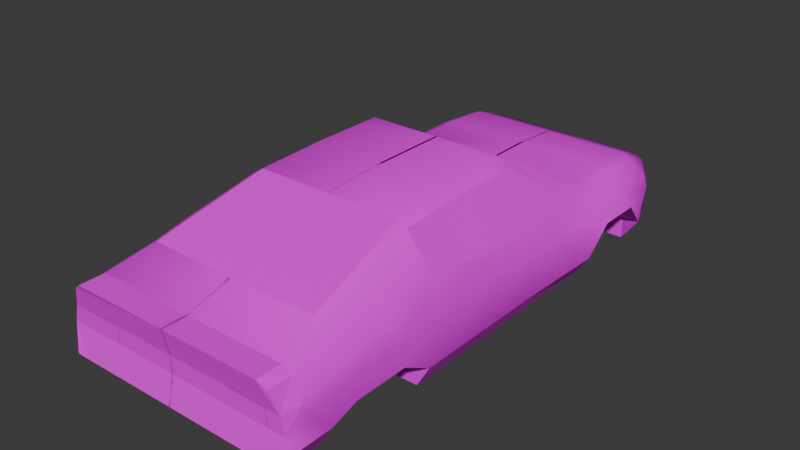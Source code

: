 # Source: car_2_body_model.blend  (saved by Blender 5.1.30; exported with 4.5.12 LTS)
import bpy
from mathutils import Matrix  # noqa: F401  (used for matrix-valued properties, if any)

bpy.ops.wm.read_factory_settings(use_empty=True)
scene = bpy.context.scene
scene.name = 'Scene'

# ---- collections
col_collection = bpy.data.collections.new('Collection'); scene.collection.children.link(col_collection)

# ---- images (referenced by path relative to the original .blend; pixels are not part of the script)
import os
ASSET_DIR = os.environ.get("B2B_ASSET_DIR", "")  # directory of the original .blend (textures are referenced by path, not embedded)
HERE = os.path.dirname(os.path.abspath(__file__))  # packed textures are extracted next to this script under _unpacked/

def load_image(name, relpath, width, height, colorspace="sRGB"):
    """Load a texture the original file referenced (path relative to the .blend, or extracted next to this script)."""
    p = next((c for c in (os.path.join(HERE, relpath), os.path.join(ASSET_DIR, relpath)) if relpath and os.path.exists(c)), "")
    if p:
        img = bpy.data.images.load(p, check_existing=True)
        img.name = name
    else:  # same state as the original file: an image datablock whose file is absent (Cycles renders it pink)
        img = bpy.data.images.new(name, width, height)
        img.source = "FILE"
        img.filepath = "//" + (relpath or name)
    img.colorspace_settings.name = colorspace
    return img
img_piskel_png = load_image('piskel.png', 'piskel.png', 1024, 1024, 'sRGB')

# ---- materials (node trees are filled in below, after node groups)
mat_material = bpy.data.materials.new('Material')
mat_material.alpha_threshold = 0.0
mat_material.use_backface_culling_lightprobe_volume = False
mat_material.roughness = 0.5
mat_material.line_color = (0.0, 0.0, 0.0, 1.0)

# ---- material node trees
mat_material.use_nodes = True; mat_material.node_tree.nodes.clear()
_N = mat_material.node_tree.nodes; _L = mat_material.node_tree.links
n0 = _N.new('ShaderNodeOutputMaterial'); n0.name = 'Material Output'; n0.location = (200, 100)
n1 = _N.new('ShaderNodeBsdfPrincipled'); n1.name = 'Principled BSDF'; n1.location = (-200, 100)
n2 = _N.new('ShaderNodeTexImage'); n2.name = 'Image Texture'; n2.location = (-481, 76)
n2.image = img_piskel_png
_L.new(n1.outputs[0], n0.inputs[0])
_L.new(n2.outputs[0], n1.inputs[0])
n0.is_active_output = True

# ---- world
world_world = bpy.data.worlds.new('World'); scene.world = world_world
world_world.use_nodes = True; world_world.node_tree.nodes.clear()
_N = world_world.node_tree.nodes; _L = world_world.node_tree.links
n0 = _N.new('ShaderNodeOutputWorld'); n0.name = 'World Output'; n0.location = (200, 100)
n1 = _N.new('ShaderNodeBackground'); n1.name = 'Background'; n1.location = (-200, 100)
n1.inputs[0].default_value = (0.05088, 0.05088, 0.05088, 1.0)
_L.new(n1.outputs[0], n0.inputs[0])
n0.is_active_output = True
world_world.color = (0.05088, 0.05088, 0.05088)
world_world.sun_shadow_jitter_overblur = 0.0

# ---- meshes
me_cube = bpy.data.meshes.new('Cube')
me_cube.from_pydata([(0.9483, 1.799, 0.08156), (0.8887, -1.733, 0.08021), (-0.008209, 1.795, 0.07342), (-0.008211, -1.772, 0.4885), (-0.008211, -1.725, 0.06735), (-0.008209, 1.795, 0.625), (1.05, -1.426, 0.122), (1.074, -1.272, 0.3271), (1.074, -0.9799, 0.3271), (1.05, -0.8176, 0.102), (1.0, -0.1785, 0.07342), (1.0, 0.1835, 0.07342), (1.0, 0.704, 0.07342), (1.0, 0.9074, 0.2064), (1.0, 1.269, 0.2064), (0.9483, 1.406, 0.08156), (-0.008209, 1.631, 0.626), (-0.008209, 1.343, 0.7279), (-0.00821, 0.624, 0.9791), (-0.00821, 0.1835, 1.005), (-0.00821, -0.1785, 1.005), (-0.00821, -0.3265, 1.005), (-0.00821, -0.8834, 0.5984), (-0.00821, -1.264, 0.5984), (-0.008211, -1.572, 0.574), (0.8911, -0.8448, -0.1025), (0.8911, -0.1785, -0.1025), (0.8911, 0.1835, -0.1025), (0.8911, 0.704, -0.1025), (1.0, 1.756, 0.2876), (0.8566, -1.734, 0.2006), (-0.008209, 1.756, 0.2876), (-0.008211, -1.757, 0.1779), (1.0, 1.631, 0.3359), (1.0, 1.269, 0.4024), (1.0, 0.9074, 0.4024), (0.9944, 0.5433, 0.399), (0.9944, 0.1813, 0.399), (0.9944, -0.1806, 0.399), (0.9944, -0.5426, 0.399), (1.0, -0.9024, 0.4024), (1.0, -1.264, 0.4024), (1.0, -1.572, 0.3459), (0.966, 1.756, 0.4196), (0.8461, -1.76, 0.3989), (-0.008209, 1.756, 0.4196), (-0.008211, -1.779, 0.4575), (0.9873, 1.625, 0.4199), (0.9761, 1.339, 0.4885), (0.9334, 0.9614, 0.5476), (0.9199, 0.6223, 0.7022), (0.9159, 0.1789, 0.5751), (0.9159, -0.183, 0.575), (0.8903, -0.6648, 0.5699), (0.9452, -0.8504, 0.4697), (0.9625, -1.271, 0.4612), (0.9625, -1.578, 0.4198), (0.8324, 1.795, 0.625), (0.9025, 1.779, 0.5764), (0.8037, -1.763, 0.4646), (0.702, -1.771, 0.4869), (0.7118, 0.6202, 0.9339), (0.6347, 0.6233, 0.9791), (0.784, 1.062, 0.7871), (0.7059, 1.079, 0.8256), (0.8152, 1.31, 0.6998), (0.7398, 1.338, 0.7344), (0.9066, 1.63, 0.579), (0.8324, 1.631, 0.626), (0.6226, 0.1835, 1.005), (0.6997, 0.1829, 0.9586), (0.7001, -0.1791, 0.958), (0.6227, -0.1785, 1.005), (0.7007, -0.3272, 0.957), (0.6227, -0.3265, 1.005), (0.7398, -0.8834, 0.5984), (0.8239, -0.8729, 0.5714), (0.7399, -1.264, 0.5984), (0.8245, -1.266, 0.5709), (0.821, -1.573, 0.542), (0.7399, -1.572, 0.574), (0.4504, -1.725, 0.06735), (0.7717, -1.725, 0.06735), (0.8635, 1.795, 0.07342), (0.5292, 1.795, 0.07342), (0.5292, 1.756, 0.2876), (0.8635, 1.756, 0.2876), (0.5125, 1.756, 0.4196), (0.8345, 1.756, 0.4196), (-0.00821, -0.1785, 0.07342), (-0.00821, -0.1785, -0.1025), (0.952, -0.1847, 0.5213), (0.7694, -0.1785, -0.1025), (0.4715, -0.1785, -0.1025), (-0.008211, -1.732, 0.383), (-0.008211, -1.72, 0.2124), (0.3778, -1.717, 0.2142), (0.3743, -1.728, 0.3902), (0.7305, -1.734, 0.2373), (0.4739, -1.746, 0.2338), (0.7323, -1.755, 0.4114), (0.4796, -1.767, 0.4088), (0.7651, -1.732, 0.1909), (0.4176, -1.757, 0.1866), (0.7682, -1.768, 0.4462), (0.4098, -1.778, 0.4542)], [(93, 90), (92, 93), (89, 90), (91, 38), (71, 91), (26, 92)], [(10, 9, 25, 26), (11, 10, 26, 27), (12, 11, 27, 28), (7, 41, 42, 6), (8, 40, 41, 7), (9, 39, 40, 8), (10, 38, 39, 9), (11, 37, 38, 10), (12, 36, 37, 11), (13, 35, 36, 12), (14, 34, 35, 13), (15, 33, 34, 14), (0, 29, 33, 15), (81, 103, 32, 4), (83, 86, 29, 0), (6, 42, 30, 1), (41, 55, 56, 42), (40, 54, 55, 41), (39, 53, 54, 40), (38, 52, 53, 39), (37, 51, 52, 38), (36, 50, 51, 37), (35, 49, 50, 36), (34, 48, 49, 35), (33, 47, 48, 34), (29, 43, 47, 33), (32, 103, 96, 95), (86, 88, 43, 29), (42, 56, 44, 30), (62, 69, 70, 61), (64, 62, 61, 63), (66, 64, 63, 65), (74, 75, 76, 73), (68, 66, 65, 67), (80, 60, 59, 79), (72, 74, 73, 71), (57, 68, 67, 58), (69, 72, 71, 70), (75, 77, 78, 76), (77, 80, 79, 78), (45, 5, 57, 58, 43, 88, 87), (57, 5, 16, 68), (43, 58, 67, 47), (80, 24, 3, 60), (44, 59, 60, 3, 46, 105, 104), (56, 79, 59, 44), (62, 18, 19, 69), (49, 63, 61, 50), (48, 65, 63, 49), (68, 16, 17, 66), (47, 67, 65, 48), (69, 19, 20, 72), (72, 20, 21, 74), (53, 73, 76, 54), (54, 76, 78, 55), (75, 22, 23, 77), (55, 78, 79, 56), (77, 23, 24, 80), (31, 45, 87, 85), (30, 44, 104, 102), (2, 31, 85, 84), (84, 85, 86, 83), (1, 30, 102, 82), (82, 102, 103, 81), (105, 46, 94, 97), (103, 105, 97, 96), (98, 99, 103, 102), (101, 100, 104, 105), (100, 98, 102, 104), (99, 101, 105, 103)])
me_cube.polygons.foreach_set('use_smooth', [0, 0, 0, 1, 1, 1, 1, 1, 1, 1, 1, 1, 1, 0, 0, 1, 1, 1, 1, 1, 1, 1, 1, 1, 1, 0, 0, 0, 1, 1, 1, 1, 1, 1, 1, 1, 0, 1, 1, 1, 0, 0, 0, 1, 0, 1, 1, 1, 1, 1, 1, 1, 1, 1, 1, 1, 1, 1, 0, 0, 0, 0, 0, 0, 0, 0, 0, 0, 0, 0])
_uv = me_cube.uv_layers.new(name='UVMap')
_uv.uv.foreach_set('vector', [0.938, 0.9347, 0.938, 0.9347, 0.938, 0.9347, 0.938, 0.9347, 0.938, 0.9347, 0.938, 0.9347, 0.938, 0.9347, 0.938, 0.9347, 0.938, 0.9347, 0.938, 0.9347, 0.938, 0.9347, 0.938, 0.9347, 0.938, 0.9347, 0.938, 0.9347, 0.938, 0.9347, 0.938, 0.9347, 0.938, 0.9347, 0.938, 0.9347, 0.938, 0.9347, 0.938, 0.9347, 0.938, 0.9347, 0.938, 0.9347, 0.938, 0.9347, 0.938, 0.9347, 0.938, 0.9347, 0.938, 0.9347, 0.938, 0.9347, 0.938, 0.9347, 0.938, 0.9347, 0.938, 0.9347, 0.938, 0.9347, 0.938, 0.9347, 0.938, 0.9347, 0.938, 0.9347, 0.938, 0.9347, 0.938, 0.9347, 0.938, 0.9347, 0.938, 0.9347, 0.938, 0.9347, 0.938, 0.9347, 0.938, 0.9347, 0.938, 0.9347, 0.938, 0.9347, 0.938, 0.9347, 0.938, 0.9347, 0.938, 0.9347, 0.938, 0.9347, 0.938, 0.9347, 0.938, 0.9347, 0.938, 0.9347, 0.938, 0.9347, 0.938, 0.9347, 0.938, 0.9347, 0.938, 0.9347, 0.938, 0.9347, 0.938, 0.9347, 0.938, 0.9347, 0.938, 0.9347, 0.938, 0.9347, 0.938, 0.9347, 0.938, 0.9347, 0.938, 0.9347, 0.938, 0.9347, 0.938, 0.9347, 0.938, 0.9347, 0.938, 0.9347, 0.938, 0.9347, 0.938, 0.9347, 0.938, 0.9347, 0.938, 0.9347, 0.938, 0.9347, 0.938, 0.9347, 0.938, 0.9347, 0.938, 0.9347, 0.938, 0.9347, 0.938, 0.9347, 0.938, 0.9347, 0.938, 0.9347, 0.938, 0.9347, 0.938, 0.9347, 0.938, 0.9347, 0.938, 0.9347, 0.938, 0.9347, 0.938, 0.9347, 0.938, 0.9347, 0.938, 0.9347, 0.938, 0.9347, 0.938, 0.9347, 0.938, 0.9347, 0.938, 0.9347, 0.938, 0.9347, 0.938, 0.9347, 0.938, 0.9347, 0.938, 0.9347, 0.938, 0.9347, 0.938, 0.9347, 0.938, 0.9347, 0.938, 0.9347, 0.938, 0.9347, 0.938, 0.9347, 0.938, 0.9347, 0.938, 0.9347, 0.938, 0.9347, 0.938, 0.9347, 0.938, 0.9347, 0.938, 0.9347, 0.938, 0.9347, 0.938, 0.9347, 0.938, 0.9347, 0.938, 0.9347, 0.938, 0.9347, 0.938, 0.9347, 0.938, 0.9347, 0.938, 0.9347, 0.938, 0.9347, 0.938, 0.9347, 0.938, 0.9347, 0.938, 0.9347, 0.938, 0.9347, 0.938, 0.9347, 0.938, 0.9347, 0.938, 0.9347, 0.938, 0.9347, 0.938, 0.9347, 0.938, 0.9347, 0.938, 0.9347, 0.938, 0.9347, 0.938, 0.9347, 0.938, 0.9347, 0.938, 0.9347, 0.938, 0.9347, 0.938, 0.9347, 0.938, 0.9347, 0.938, 0.9347, 0.938, 0.9347, 0.938, 0.9347, 0.938, 0.9347, 0.938, 0.9347, 0.938, 0.9347, 0.938, 0.9347, 0.938, 0.9347, 0.938, 0.9347, 0.938, 0.9347, 0.938, 0.9347, 0.938, 0.9347, 0.938, 0.9347, 0.938, 0.9347, 0.938, 0.9347, 0.938, 0.9347, 0.938, 0.9347, 0.938, 0.9347, 0.938, 0.9347, 0.938, 0.9347, 0.938, 0.9347, 0.938, 0.9347, 0.938, 0.9347, 0.938, 0.9347, 0.938, 0.9347, 0.938, 0.9347, 0.938, 0.9347, 0.938, 0.9347, 0.938, 0.9347, 0.938, 0.9347, 0.938, 0.9347, 0.938, 0.9347, 0.938, 0.9347, 0.938, 0.9347, 0.938, 0.9347, 0.938, 0.9347, 0.938, 0.9347, 0.938, 0.9347, 0.938, 0.9347, 0.938, 0.9347, 0.938, 0.9347, 0.938, 0.9347, 0.938, 0.9347, 0.938, 0.9347, 0.938, 0.9347, 0.938, 0.9347, 0.938, 0.9347, 0.938, 0.9347, 0.938, 0.9347, 0.938, 0.9347, 0.938, 0.9347, 0.938, 0.9347, 0.938, 0.9347, 0.938, 0.9347, 0.938, 0.9347, 0.938, 0.9347, 0.938, 0.9347, 0.938, 0.9347, 0.938, 0.9347, 0.938, 0.9347, 0.938, 0.9347, 0.938, 0.9347, 0.938, 0.9347, 0.938, 0.9347, 0.938, 0.9347, 0.938, 0.9347, 0.938, 0.9347, 0.938, 0.9347, 0.938, 0.9347, 0.938, 0.9347, 0.938, 0.9347, 0.938, 0.9347, 0.938, 0.9347, 0.938, 0.9347, 0.938, 0.9347, 0.938, 0.9347, 0.938, 0.9347, 0.938, 0.9347, 0.938, 0.9347, 0.938, 0.9347, 0.938, 0.9347, 0.938, 0.9347, 0.938, 0.9347, 0.938, 0.9347, 0.938, 0.9347, 0.938, 0.9347, 0.938, 0.9347, 0.938, 0.9347, 0.938, 0.9347, 0.938, 0.9347, 0.938, 0.9347, 0.938, 0.9347, 0.938, 0.9347, 0.938, 0.9347, 0.938, 0.9347, 0.938, 0.9347, 0.938, 0.9347, 0.938, 0.9347, 0.938, 0.9347, 0.938, 0.9347, 0.938, 0.9347, 0.938, 0.9347, 0.938, 0.9347, 0.938, 0.9347, 0.938, 0.9347, 0.938, 0.9347, 0.938, 0.9347, 0.938, 0.9347, 0.938, 0.9347, 0.938, 0.9347, 0.938, 0.9347, 0.938, 0.9347, 0.938, 0.9347, 0.938, 0.9347, 0.938, 0.9347, 0.938, 0.9347, 0.938, 0.9347, 0.938, 0.9347, 0.938, 0.9347, 0.938, 0.9347, 0.938, 0.9347, 0.938, 0.9347, 0.938, 0.9347, 0.938, 0.9347, 0.938, 0.9347, 0.938, 0.9347, 0.938, 0.9347, 0.938, 0.9347, 0.938, 0.9347, 0.938, 0.9347, 0.938, 0.9347, 0.938, 0.9347, 0.938, 0.9347, 0.938, 0.9347, 0.938, 0.9347, 0.938, 0.9347, 0.938, 0.9347, 0.938, 0.9347, 0.938, 0.9347, 0.938, 0.9347, 0.938, 0.9347, 0.938, 0.9347, 0.938, 0.9347, 0.938, 0.9347, 0.938, 0.9347, 0.938, 0.9347, 0.938, 0.9347, 0.938, 0.9347, 0.938, 0.9347, 0.938, 0.9347, 0.938, 0.9347, 0.938, 0.9347, 0.938, 0.9347])
me_cube.materials.append(mat_material)
me_cube.use_mirror_vertex_groups = False
me_cube.update()
me_cube_001 = bpy.data.meshes.new('Cube.001')
me_cube_001.from_pydata([(0.9483, 1.799, 0.08156), (0.8887, -1.733, 0.08021), (-0.008209, 1.795, 0.07342), (-0.008211, -1.725, 0.06735), (1.05, -1.426, 0.122), (1.074, -1.272, 0.3271), (1.074, -0.9799, 0.3271), (1.05, -0.8176, 0.102), (1.0, 0.704, 0.07342), (1.0, 0.9074, 0.2064), (1.0, 1.269, 0.2064), (0.9483, 1.406, 0.08156), (-0.008209, 1.402, 0.07342), (-0.008209, 1.269, 0.2064), (-0.00821, 0.9074, 0.2064), (-0.00821, 0.704, 0.07342), (-0.00821, -0.8448, 0.07342), (-0.00821, -1.007, 0.2986), (-0.00821, -1.299, 0.2986), (-0.008211, -1.488, 0.07342), (-0.008209, 1.343, 0.7279), (-0.008209, 1.084, 0.8256), (-0.00821, 0.624, 0.9791), (-0.00821, -0.3265, 1.005), (-0.00821, -0.8834, 0.5984), (-0.008211, -1.623, -0.09561), (0.8283, -1.623, -0.09561), (0.8339, 1.406, -0.09463), (0.8339, 1.681, -0.09463), (-0.008209, 1.677, -0.1025), (-0.008211, -1.488, -0.1025), (0.8676, -1.488, -0.1025), (0.8911, -0.8448, -0.1025), (0.8911, -0.1785, -0.1025), (0.8911, 0.1835, -0.1025), (0.8911, 0.704, -0.1025), (-0.008209, 1.402, -0.1025), (-0.00821, 0.704, -0.1025), (-0.00821, 0.1835, -0.1025), (-0.00821, -0.1785, -0.1025), (-0.00821, -0.8448, -0.1025), (0.9199, 0.6223, 0.7022), (0.9159, 0.1789, 0.5751), (0.9159, -0.183, 0.575), (0.8903, -0.6648, 0.5699), (0.7118, 0.6202, 0.9339), (0.6347, 0.6233, 0.9791), (0.7059, 1.079, 0.8256), (0.7398, 1.338, 0.7344), (0.6997, 0.1829, 0.9586), (0.7001, -0.1791, 0.958), (0.7007, -0.3272, 0.957), (0.6227, -0.3265, 1.005), (0.7398, -0.8834, 0.5984), (0.4504, -1.725, 0.06735), (0.7717, -1.725, 0.06735), (0.8635, 1.795, 0.07342), (0.5292, 1.795, 0.07342), (0.8635, 1.402, 0.07342), (0.5292, 1.402, 0.07342), (0.8635, 1.269, 0.2064), (0.5292, 1.269, 0.2064), (0.8635, 0.9074, 0.2064), (0.5292, 0.9074, 0.2064), (0.8635, 0.704, 0.07342), (0.5292, 0.704, 0.07342), (0.8635, -0.8448, 0.07342), (0.5292, -0.8448, 0.07342), (0.8768, -1.007, 0.2986), (0.5148, -1.007, 0.2986), (0.8768, -1.299, 0.2986), (0.5148, -1.299, 0.2986), (0.8635, -1.488, 0.07342), (0.5292, -1.488, 0.07342), (0.4513, -1.623, -0.09561), (0.6801, -1.623, -0.09561), (0.6665, 1.677, -0.1025), (0.4715, 1.677, -0.1025), (0.6665, 1.402, -0.1025), (0.4715, 1.402, -0.1025), (0.7694, 0.704, -0.1025), (0.4715, 0.704, -0.1025), (0.7694, 0.1835, -0.1025), (0.4715, 0.1835, -0.1025), (0.7694, -0.1785, -0.1025), (0.4715, -0.1785, -0.1025), (0.7694, -0.8448, -0.1025), (0.4715, -0.8448, -0.1025), (0.7119, -1.488, -0.1025), (0.4715, -1.488, -0.1025), (0.5292, 1.757, 0.2876), (0.8635, 1.757, 0.2876), (0.5125, 1.757, 0.4196), (0.8345, 1.757, 0.4196), (-0.008211, -1.732, 0.383), (-0.008211, -1.72, 0.2124), (0.3778, -1.717, 0.2142), (0.3743, -1.728, 0.3902), (0.7305, -1.734, 0.2373), (0.4739, -1.746, 0.2338), (0.7323, -1.755, 0.4114), (0.4796, -1.767, 0.4088)], [], [(0, 11, 27, 28), (58, 11, 10, 60), (60, 10, 9, 62), (62, 9, 8, 64), (64, 8, 35, 80), (66, 7, 6, 68), (68, 6, 5, 70), (70, 5, 4, 72), (88, 31, 26, 75), (76, 28, 27, 78), (80, 35, 34, 82), (82, 34, 33, 84), (84, 33, 32, 86), (67, 16, 40, 87), (56, 0, 28, 76), (59, 12, 36, 79), (72, 4, 31, 88), (4, 1, 26, 31), (54, 3, 25, 74), (41, 45, 49, 42), (47, 21, 22, 46), (48, 20, 21, 47), (42, 49, 50, 43), (43, 50, 51, 44), (52, 23, 24, 53), (90, 92, 93, 91), (1, 55, 75, 26), (55, 54, 74, 75), (19, 73, 89, 30), (73, 72, 88, 89), (11, 58, 78, 27), (58, 59, 79, 78), (2, 57, 77, 29), (57, 56, 76, 77), (7, 66, 86, 32), (66, 67, 87, 86), (39, 85, 87, 40), (85, 84, 86, 87), (38, 83, 85, 39), (83, 82, 84, 85), (37, 81, 83, 38), (81, 80, 82, 83), (29, 77, 79, 36), (77, 76, 78, 79), (30, 89, 74, 25), (89, 88, 75, 74), (18, 71, 73, 19), (71, 70, 72, 73), (17, 69, 71, 18), (69, 68, 70, 71), (16, 67, 69, 17), (67, 66, 68, 69), (15, 65, 81, 37), (65, 64, 80, 81), (14, 63, 65, 15), (63, 62, 64, 65), (13, 61, 63, 14), (61, 60, 62, 63), (12, 59, 61, 13), (59, 58, 60, 61), (96, 97, 94, 95), (99, 98, 100, 101)])
me_cube_001.polygons.foreach_set('use_smooth', [0, 0, 0, 0, 0, 0, 0, 0, 0, 0, 0, 0, 0, 0, 0, 0, 0, 0, 0, 1, 1, 1, 1, 1, 1, 0, 0, 0, 0, 0, 0, 0, 0, 0, 0, 0, 0, 0, 0, 0, 0, 0, 0, 0, 0, 0, 0, 0, 0, 0, 0, 0, 0, 0, 0, 0, 0, 0, 0, 0, 0, 0])
_uv = me_cube_001.uv_layers.new(name='UVMap')
_uv.uv.foreach_set('vector', [0.1914, 0.9414, 0.1914, 0.9414, 0.1914, 0.9414, 0.1914, 0.9414, 0.1914, 0.9414, 0.1914, 0.9414, 0.1914, 0.9414, 0.1914, 0.9414, 0.1914, 0.9414, 0.1914, 0.9414, 0.1914, 0.9414, 0.1914, 0.9414, 0.1914, 0.9414, 0.1914, 0.9414, 0.1914, 0.9414, 0.1914, 0.9414, 0.1914, 0.9414, 0.1914, 0.9414, 0.1914, 0.9414, 0.1914, 0.9414, 0.1914, 0.9414, 0.1914, 0.9414, 0.1914, 0.9414, 0.1914, 0.9414, 0.1914, 0.9414, 0.1914, 0.9414, 0.1914, 0.9414, 0.1914, 0.9414, 0.1914, 0.9414, 0.1914, 0.9414, 0.1914, 0.9414, 0.1914, 0.9414, 0.1914, 0.9414, 0.1914, 0.9414, 0.1914, 0.9414, 0.1914, 0.9414, 0.1914, 0.9414, 0.1914, 0.9414, 0.1914, 0.9414, 0.1914, 0.9414, 0.1914, 0.9414, 0.1914, 0.9414, 0.1914, 0.9414, 0.1914, 0.9414, 0.1914, 0.9414, 0.1914, 0.9414, 0.1914, 0.9414, 0.1914, 0.9414, 0.1914, 0.9414, 0.1914, 0.9414, 0.1914, 0.9414, 0.1914, 0.9414, 0.1914, 0.9414, 0.1914, 0.9414, 0.1914, 0.9414, 0.1914, 0.9414, 0.1914, 0.9414, 0.1914, 0.9414, 0.1914, 0.9414, 0.1914, 0.9414, 0.1914, 0.9414, 0.1914, 0.9414, 0.1914, 0.9414, 0.1914, 0.9414, 0.1914, 0.9414, 0.1914, 0.9414, 0.1914, 0.9414, 0.1914, 0.9414, 0.1914, 0.9414, 0.1914, 0.9414, 0.1914, 0.9414, 0.1914, 0.9414, 0.1914, 0.9414, 0.1914, 0.9414, 0.1914, 0.9414, 0.1914, 0.9414, 0.5383, 0.3129, 0.5383, 0.3129, 0.5383, 0.3129, 0.5383, 0.3129, 0.564, 0.3031, 0.564, 0.3031, 0.564, 0.3031, 0.564, 0.3031, 0.564, 0.3031, 0.564, 0.3031, 0.564, 0.3031, 0.564, 0.3031, 0.5383, 0.3129, 0.5383, 0.3129, 0.5383, 0.3129, 0.5383, 0.3129, 0.5412, 0.3356, 0.5412, 0.3356, 0.5412, 0.3356, 0.5412, 0.3356, 0.564, 0.3327, 0.564, 0.3327, 0.564, 0.3327, 0.564, 0.3327, 0.1836, 0.8086, 0.1836, 0.8086, 0.1836, 0.8086, 0.1836, 0.8086, 0.1914, 0.9414, 0.1914, 0.9414, 0.1914, 0.9414, 0.1914, 0.9414, 0.1914, 0.9414, 0.1914, 0.9414, 0.1914, 0.9414, 0.1914, 0.9414, 0.1914, 0.9414, 0.1914, 0.9414, 0.1914, 0.9414, 0.1914, 0.9414, 0.1914, 0.9414, 0.1914, 0.9414, 0.1914, 0.9414, 0.1914, 0.9414, 0.1914, 0.9414, 0.1914, 0.9414, 0.1914, 0.9414, 0.1914, 0.9414, 0.1914, 0.9414, 0.1914, 0.9414, 0.1914, 0.9414, 0.1914, 0.9414, 0.1914, 0.9414, 0.1914, 0.9414, 0.1914, 0.9414, 0.1914, 0.9414, 0.1914, 0.9414, 0.1914, 0.9414, 0.1914, 0.9414, 0.1914, 0.9414, 0.1914, 0.9414, 0.1914, 0.9414, 0.1914, 0.9414, 0.1914, 0.9414, 0.1914, 0.9414, 0.1914, 0.9414, 0.1914, 0.9414, 0.1914, 0.9414, 0.1914, 0.9414, 0.1914, 0.9414, 0.1914, 0.9414, 0.1914, 0.9414, 0.1914, 0.9414, 0.1914, 0.9414, 0.1914, 0.9414, 0.1914, 0.9414, 0.1914, 0.9414, 0.1914, 0.9414, 0.1914, 0.9414, 0.1914, 0.9414, 0.1914, 0.9414, 0.1914, 0.9414, 0.1914, 0.9414, 0.1914, 0.9414, 0.1914, 0.9414, 0.1914, 0.9414, 0.1914, 0.9414, 0.1914, 0.9414, 0.1914, 0.9414, 0.1914, 0.9414, 0.1914, 0.9414, 0.1914, 0.9414, 0.1914, 0.9414, 0.1914, 0.9414, 0.1914, 0.9414, 0.1914, 0.9414, 0.1914, 0.9414, 0.1914, 0.9414, 0.1914, 0.9414, 0.1914, 0.9414, 0.1914, 0.9414, 0.1914, 0.9414, 0.1914, 0.9414, 0.1914, 0.9414, 0.1914, 0.9414, 0.1914, 0.9414, 0.1914, 0.9414, 0.1914, 0.9414, 0.1914, 0.9414, 0.1914, 0.9414, 0.1914, 0.9414, 0.1914, 0.9414, 0.1914, 0.9414, 0.1914, 0.9414, 0.1914, 0.9414, 0.1914, 0.9414, 0.1914, 0.9414, 0.1914, 0.9414, 0.1914, 0.9414, 0.1914, 0.9414, 0.1914, 0.9414, 0.1914, 0.9414, 0.1914, 0.9414, 0.1914, 0.9414, 0.1914, 0.9414, 0.1914, 0.9414, 0.1914, 0.9414, 0.1914, 0.9414, 0.1914, 0.9414, 0.1914, 0.9414, 0.1914, 0.9414, 0.1914, 0.9414, 0.1914, 0.9414, 0.1914, 0.9414, 0.1914, 0.9414, 0.1914, 0.9414, 0.1914, 0.9414, 0.1914, 0.9414, 0.1914, 0.9414, 0.1914, 0.9414, 0.1914, 0.9414, 0.1914, 0.9414, 0.1914, 0.9414, 0.1914, 0.9414, 0.1914, 0.9414, 0.1914, 0.9414, 0.1914, 0.9414, 0.1914, 0.9414, 0.1914, 0.9414, 0.1914, 0.9414, 0.1914, 0.9414, 0.1914, 0.9414, 0.1914, 0.9414, 0.1914, 0.9414, 0.1914, 0.9414, 0.1914, 0.9414, 0.1914, 0.9414, 0.1914, 0.9414, 0.1914, 0.9414, 0.1914, 0.9414, 0.1914, 0.9414, 0.1914, 0.9414, 0.1914, 0.9414, 0.1914, 0.9414, 0.1641, 0.9102, 0.1641, 0.9102, 0.1641, 0.9102, 0.1641, 0.9102, 0.8211, 0.3272, 0.8211, 0.3272, 0.8211, 0.3272, 0.8211, 0.3272])
me_cube_001.materials.append(mat_material)
me_cube_001.use_mirror_vertex_groups = False
me_cube_001.update()

# ---- objects
ob_cube = bpy.data.objects.new('Cube', me_cube)
ob_cube_001 = bpy.data.objects.new('Cube.001', me_cube_001)

# ---- transforms, parenting, visibility, modifiers, constraints
ob_cube.location = (0.0, 0.0, 0.0)
ob_cube.rotation_euler = (0.0, -0.0, 3.142)
ob_cube.scale = (0.9411, 1.207, 1.0)
ob_cube.lock_rotations_4d = False
ob_cube.empty_display_type = 'ARROWS'
ob_cube.lineart.crease_threshold = 0.0
_m = ob_cube.modifiers.new('Mirror', 'MIRROR')
ob_cube_001.location = (0.0, 0.0, 0.0)
ob_cube_001.rotation_euler = (0.0, -0.0, 3.142)
ob_cube_001.scale = (0.9411, 1.207, 1.0)
ob_cube_001.lock_rotations_4d = False
ob_cube_001.empty_display_type = 'ARROWS'
ob_cube_001.lineart.crease_threshold = 0.0
_m = ob_cube_001.modifiers.new('Mirror', 'MIRROR')

# ---- collection membership
col_collection.objects.link(ob_cube)
col_collection.objects.link(ob_cube_001)

# ---- scene / render settings (as saved in the file)
scene.frame_start = 1; scene.frame_end = 250; scene.frame_set(1)
scene.render.engine = 'BLENDER_EEVEE_NEXT'
scene.render.bake_bias = 0.0
scene.render.bake_samples = 0
scene.cycles.sampling_pattern = 'TABULATED_SOBOL'
scene.eevee.use_volume_custom_range = False
bpy.context.view_layer.update()

# ---- added for rendering (the .blend has no active camera and no usable light): camera, sun
cam_auto = bpy.data.cameras.new('AutoCamera')
cam_auto.lens = 50.0
cam_auto.sensor_width = 36.0
cam_auto.clip_end = 1000.0
ob_auto_camera = bpy.data.objects.new('AutoCamera', cam_auto)
scene.collection.objects.link(ob_auto_camera)
ob_auto_camera.location = (4.53111, -5.44959, 4.07628)
ob_auto_camera.rotation_euler = (1.09748, -7.21219e-08, 0.694738)
scene.camera = ob_auto_camera
light_auto_sun = bpy.data.lights.new('AutoSun', 'SUN')
light_auto_sun.energy = 3.0
light_auto_sun.angle = 0.0523599
ob_auto_sun = bpy.data.objects.new('AutoSun', light_auto_sun)
scene.collection.objects.link(ob_auto_sun)
ob_auto_sun.rotation_euler = (0.872665, 0.174533, 0.523599)
bpy.context.view_layer.update()
